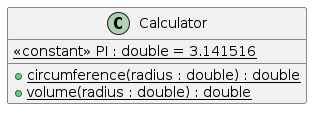

The diagram above was rendered by PlantUML. Its source (embedded in the PNG):
@startuml
class Calculator {
    {static} <<constant>> PI : double = 3.141516

    {static} + circumference(radius : double) : double
    {static} + volume(radius : double) : double
}
@enduml